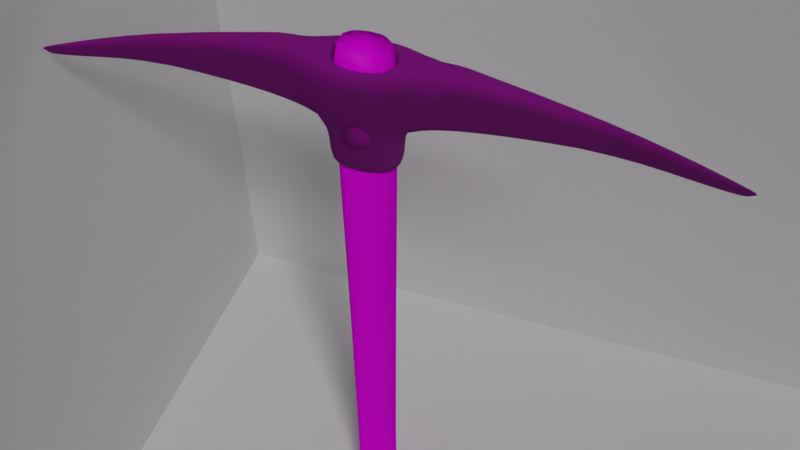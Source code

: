 # Source: pickaxe.blend  (saved by Blender 2.79.0; exported with 4.5.12 LTS)
import bpy
from mathutils import Matrix  # noqa: F401  (used for matrix-valued properties, if any)

bpy.ops.wm.read_factory_settings(use_empty=True)
scene = bpy.context.scene
scene.name = 'Scene'

# ---- collections
col_collection_1 = bpy.data.collections.new('Collection 1'); scene.collection.children.link(col_collection_1)

# ---- images (referenced by path relative to the original .blend; pixels are not part of the script)
import os
ASSET_DIR = os.environ.get("B2B_ASSET_DIR", "")  # directory of the original .blend (textures are referenced by path, not embedded)
HERE = os.path.dirname(os.path.abspath(__file__))  # packed textures are extracted next to this script under _unpacked/

def load_image(name, relpath, width, height, colorspace="sRGB"):
    """Load a texture the original file referenced (path relative to the .blend, or extracted next to this script)."""
    p = next((c for c in (os.path.join(HERE, relpath), os.path.join(ASSET_DIR, relpath)) if relpath and os.path.exists(c)), "")
    if p:
        img = bpy.data.images.load(p, check_existing=True)
        img.name = name
    else:  # same state as the original file: an image datablock whose file is absent (Cycles renders it pink)
        img = bpy.data.images.new(name, width, height)
        img.source = "FILE"
        img.filepath = "//" + (relpath or name)
    img.colorspace_settings.name = colorspace
    return img
img_pickaxe_irontexture_jpg = load_image('pickaxe_ironTexture.jpg', 'pickaxe_ironTexture.jpg', 1024, 1024, 'sRGB')
img_pickaxe_ironnormalmap_jpg = load_image('pickaxe_ironNormalMap.jpg', 'pickaxe_ironNormalMap.jpg', 1024, 1024, 'sRGB')
img_pickaxe_rustnormalmap_jpg = load_image('pickaxe_rustNormalMap.jpg', 'pickaxe_rustNormalMap.jpg', 1024, 1024, 'sRGB')
img_pickaxe_ironspecularmap_jpg = load_image('pickaxe_ironSpecularMap.jpg', 'pickaxe_ironSpecularMap.jpg', 1024, 1024, 'Non-Color')
img_pickaxe_rusttexture_jpg = load_image('pickaxe_rustTexture.jpg', 'pickaxe_rustTexture.jpg', 1024, 1024, 'sRGB')
img_pickaxe_woodtexture_jpg = load_image('pickaxe_woodTexture.jpg', 'pickaxe_woodTexture.jpg', 1024, 1024, 'sRGB')
img_pickaxe_woodspecularmap_jpg = load_image('pickaxe_woodSpecularMap.jpg', 'pickaxe_woodSpecularMap.jpg', 1024, 1024, 'Non-Color')
img_pickaxe_woodnormalmap_jpg = load_image('pickaxe_woodNormalMap.jpg', 'pickaxe_woodNormalMap.jpg', 1024, 1024, 'sRGB')

# ---- materials (node trees are filled in below, after node groups)
mat_material = bpy.data.materials.new('Material')
mat_material.alpha_threshold = 0.0
mat_material.roughness = 0.5
mat_material.line_color = (0.0, 0.0, 0.0, 1.0)
mat_iron = bpy.data.materials.new('Iron')
mat_iron.alpha_threshold = 0.0
mat_iron.roughness = 0.5
mat_wood = bpy.data.materials.new('Wood')
mat_wood.alpha_threshold = 0.0
mat_wood.diffuse_color = (0.08689, 0.02152, 0.0, 1.0)
mat_wood.roughness = 0.5
mat_wood.specular_intensity = 0.09387

# ---- material node trees
mat_iron.use_nodes = True; mat_iron.node_tree.nodes.clear()
_N = mat_iron.node_tree.nodes; _L = mat_iron.node_tree.links
n0 = _N.new('ShaderNodeTexImage'); n0.name = 'Image Texture.002'; n0.location = (-549, -505)
n0.width = 140
n0.image = img_pickaxe_irontexture_jpg
n1 = _N.new('ShaderNodeMix'); n1.name = 'Mix.001'; n1.location = (-171, -408)
n1.data_type = 'RGBA'
n1.inputs[0].default_value = 0.6
n1.inputs[7].default_value = (0.0, 0.0, 0.0, 1.0)
n2 = _N.new('ShaderNodeBsdfDiffuse'); n2.name = 'Diffuse BSDF.001'; n2.location = (165, -352)
n2.inputs[1].default_value = 0.1
n3 = _N.new('ShaderNodeNormalMap'); n3.name = 'Normal Map.001'; n3.location = (-154, -690)
n4 = _N.new('ShaderNodeTexImage'); n4.name = 'Image Texture.003'; n4.location = (-550, -785)
n4.width = 140
n4.image = img_pickaxe_ironnormalmap_jpg
n5 = _N.new('ShaderNodeBsdfAnisotropic'); n5.name = 'Glossy BSDF'; n5.location = (251, -750)
n5.distribution = 'GGX'
n5.inputs[0].default_value = (0.7682, 0.7307, 0.692, 1.0)
n5.inputs[1].default_value = 0.8944
n6 = _N.new('ShaderNodeTexImage'); n6.name = 'Image Texture.001'; n6.location = (-547, 12)
n6.width = 140
n6.image = img_pickaxe_rustnormalmap_jpg
n7 = _N.new('ShaderNodeMixShader'); n7.name = 'Mix Shader.001'; n7.location = (657, -662)
n8 = _N.new('ShaderNodeValToRGB'); n8.name = 'ColorRamp'; n8.location = (220, -1134)
while len(n8.color_ramp.elements) > 1: n8.color_ramp.elements.remove(n8.color_ramp.elements[-1])
n8.color_ramp.elements[0].position = 0.0; n8.color_ramp.elements[0].color = (0.0, 0.0, 0.0, 1.0)
_e = n8.color_ramp.elements.new(1.0); _e.color = (0.12, 0.12, 0.12, 1.0)
n9 = _N.new('ShaderNodeTexImage'); n9.name = 'Image Texture.004'; n9.location = (-554, -1291)
n9.width = 140
n9.image = img_pickaxe_ironspecularmap_jpg
n10 = _N.new('ShaderNodeMixShader'); n10.name = 'Mix Shader'; n10.location = (409, -67)
n10.inputs[0].default_value = 0.6
n11 = _N.new('ShaderNodeOutputMaterial'); n11.name = 'Material Output'; n11.location = (951, -879)
n12 = _N.new('ShaderNodeMix'); n12.name = 'Mix'; n12.location = (-195, 339)
n12.data_type = 'RGBA'
n12.inputs[0].default_value = 0.8
n12.inputs[7].default_value = (0.007981, 0.007981, 0.007981, 1.0)
n13 = _N.new('ShaderNodeBsdfDiffuse'); n13.name = 'Diffuse BSDF'; n13.location = (95, 205)
n13.inputs[1].default_value = 0.5
n14 = _N.new('ShaderNodeNormalMap'); n14.name = 'Normal Map'; n14.location = (-222, -58)
n14.inputs[0].default_value = 0.1
n15 = _N.new('ShaderNodeTexImage'); n15.name = 'Image Texture'; n15.location = (-522, 400)
n15.width = 140
n15.image = img_pickaxe_rusttexture_jpg
_L.new(n15.outputs[0], n12.inputs[6])
_L.new(n6.outputs[0], n14.inputs[1])
_L.new(n12.outputs[2], n13.inputs[0])
_L.new(n13.outputs[0], n10.inputs[1])
_L.new(n2.outputs[0], n10.inputs[2])
_L.new(n10.outputs[0], n7.inputs[1])
_L.new(n0.outputs[0], n1.inputs[6])
_L.new(n3.outputs[0], n2.inputs[2])
_L.new(n4.outputs[0], n3.inputs[1])
_L.new(n1.outputs[2], n2.inputs[0])
_L.new(n7.outputs[0], n11.inputs[0])
_L.new(n5.outputs[0], n7.inputs[2])
_L.new(n3.outputs[0], n5.inputs[4])
_L.new(n8.outputs[0], n7.inputs[0])
_L.new(n9.outputs[0], n8.inputs[0])
_L.new(n14.outputs[0], n13.inputs[2])
n11.is_active_output = True
mat_wood.use_nodes = True; mat_wood.node_tree.nodes.clear()
_N = mat_wood.node_tree.nodes; _L = mat_wood.node_tree.links
n0 = _N.new('ShaderNodeMixShader'); n0.name = 'Mix Shader'; n0.location = (510, 48)
n0.width = 148
n1 = _N.new('ShaderNodeNormalMap'); n1.name = 'Normal Map'; n1.location = (-89, 41)
n1.inputs[0].default_value = 0.3
n2 = _N.new('ShaderNodeTexImage'); n2.name = 'Image Texture'; n2.location = (-324, 333)
n2.width = 140
n2.image = img_pickaxe_woodtexture_jpg
n3 = _N.new('ShaderNodeValToRGB'); n3.name = 'ColorRamp'; n3.location = (-3, -468)
while len(n3.color_ramp.elements) > 1: n3.color_ramp.elements.remove(n3.color_ramp.elements[-1])
n3.color_ramp.elements[0].position = 0.0; n3.color_ramp.elements[0].color = (0.0, 0.0, 0.0, 1.0)
_e = n3.color_ramp.elements.new(1.0); _e.color = (0.1706, 0.1706, 0.1706, 1.0)
n4 = _N.new('ShaderNodeTexImage'); n4.name = 'Image Texture.002'; n4.location = (-325, -460)
n4.width = 140
n4.image = img_pickaxe_woodspecularmap_jpg
n5 = _N.new('ShaderNodeTexImage'); n5.name = 'Image Texture.001'; n5.location = (-325, 14)
n5.width = 140
n5.image = img_pickaxe_woodnormalmap_jpg
n6 = _N.new('ShaderNodeBsdfDiffuse'); n6.name = 'Diffuse BSDF'; n6.location = (217, 196)
n6.inputs[1].default_value = 0.1
n7 = _N.new('ShaderNodeBsdfAnisotropic'); n7.name = 'Glossy BSDF'; n7.location = (148, -142)
n7.distribution = 'GGX'
n7.inputs[0].default_value = (0.2611, 0.07238, 0.01349, 1.0)
n7.inputs[1].default_value = 0.4472
n8 = _N.new('ShaderNodeOutputMaterial'); n8.name = 'Material Output'; n8.location = (747, -211)
n8.width = 120
_L.new(n6.outputs[0], n0.inputs[1])
_L.new(n0.outputs[0], n8.inputs[0])
_L.new(n1.outputs[0], n6.inputs[2])
_L.new(n3.outputs[0], n0.inputs[0])
_L.new(n4.outputs[0], n3.inputs[0])
_L.new(n1.outputs[0], n7.inputs[4])
_L.new(n5.outputs[0], n1.inputs[1])
_L.new(n2.outputs[0], n6.inputs[0])
_L.new(n7.outputs[0], n0.inputs[2])
n8.is_active_output = True

# ---- world
world_world = bpy.data.worlds.new('World'); scene.world = world_world
world_world.color = (0.05088, 0.05088, 0.05088)
world_world.use_sun_shadow = False
world_world.sun_shadow_jitter_overblur = 0.0
world_world.cycles.sampling_method = 'MANUAL'

# ---- cameras
cam_camera = bpy.data.cameras.new('Camera')
cam_camera.clip_end = 100.0
cam_camera.lens = 35.0
cam_camera.sensor_width = 32.0
cam_camera.sensor_height = 18.0
cam_camera.ortho_scale = 7.314
cam_camera.dof.focus_distance = 0.0

# ---- lights
light_lamp_003 = bpy.data.lights.new('Lamp.003', 'SPOT')
light_lamp_003.transmission_factor = 0.0
light_lamp_003.cutoff_distance = 30.0
light_lamp_003.energy = 100.0
light_lamp_003.shadow_buffer_clip_start = 1.001
light_lamp_003.shadow_soft_size = 0.2
light_lamp_003.shadow_maximum_resolution = 0.006
light_lamp_003.use_absolute_resolution = True
light_lamp_003.spot_blend = 0.2
light_lamp_003.spot_size = 1.309
light_lamp_003.cycles.max_bounces = 512
light_lamp_002 = bpy.data.lights.new('Lamp.002', 'SUN')
light_lamp_002.transmission_factor = 0.0
light_lamp_002.cutoff_distance = 30.0
light_lamp_002.angle = 0.1993
light_lamp_002.energy = 1.0
light_lamp_002.shadow_buffer_clip_start = 1.001
light_lamp_002.shadow_soft_size = 0.1
light_lamp_002.shadow_cascade_max_distance = 1000.0
light_lamp_002.cycles.max_bounces = 512

# ---- meshes
me_plane = bpy.data.meshes.new('Plane')
me_plane.from_pydata([(-1.0, -1.0, 0.0), (1.0, -1.0, 0.0), (-1.0, 1.0, 0.0), (1.0, 1.0, 0.0), (0.4507, -1.0, 1.257), (0.4507, -1.0, -0.7432), (0.4507, 1.0, 1.257), (0.4507, 1.0, -0.7432), (-1.0, -0.2564, 1.256), (0.9996, -0.257, 1.257), (-0.9998, -0.2564, -0.7436), (1.0, -0.257, -0.743)], [], [(0, 1, 3, 2), (4, 5, 7, 6), (8, 9, 11, 10)])
me_plane.materials.append(mat_material)
me_plane.use_remesh_preserve_volume = False
me_plane.use_remesh_preserve_attributes = False
me_plane.use_mirror_vertex_groups = False
me_plane.update()
me_head = bpy.data.meshes.new('Head')
me_head.from_pydata([(0.3037, 0.4847, 0.2077), (0.6589, 0.2901, 0.2077), (0.6612, -0.2849, 0.2077), (0.3092, -0.482, 0.2077), (0.2463, -0.4127, -0.1119), (0.6011, -0.2385, -0.1119), (0.5992, 0.2428, -0.1119), (0.2418, 0.4151, -0.1119), (0.3037, 0.4847, 0.8161), (0.6589, 0.2401, 0.8161), (0.6612, -0.2349, 0.8161), (0.3092, -0.482, 0.8161), (0.5777, 0.6977, 1.97), (1.173, 0.4024, 2.02), (1.177, -0.3943, 2.02), (0.5864, -0.694, 1.97), (6.355, 0.007623, 0.8133), (6.122, 0.001646, 0.7356), (1.06, 0.3637, 1.516), (0.9458, 0.3028, 1.061), (1.063, -0.3563, 1.516), (0.9487, -0.2964, 1.061), (6.277, 0.005665, 0.7874), (6.199, 0.003673, 0.7615), (1.429, 0.189, 1.016), (3.734, 0.07984, 1.151), (1.772, 0.2702, 1.973), (4.038, 0.121, 1.583), (3.734, -0.08807, 1.151), (1.431, -0.1887, 1.016), (1.775, -0.2609, 1.973), (4.039, -0.1152, 1.583), (1.66, -0.2369, 1.654), (3.937, -0.1061, 1.439), (1.545, -0.2128, 1.335), (3.836, -0.0971, 1.295), (1.773, 0.004623, 1.973), (1.544, 0.2161, 1.335), (3.835, 0.09355, 1.295), (1.658, 0.2431, 1.654), (3.936, 0.1073, 1.439), (1.43, 0.0001647, 1.016), (5.962, -0.01093, 0.9439), (5.716, -0.01183, 0.806), (5.88, -0.0112, 0.898), (5.798, -0.01151, 0.852), (0.3092, -0.482, 0.4074), (-0.00443, -0.4829, 0.2077), (-0.00998, 0.4838, 0.2077), (0.3037, 0.4847, 0.4074), (0.515, -0.5648, 1.289), (-0.00998, 0.4838, 0.8161), (-0.00443, -0.4829, 0.8161), (0.5076, 0.5681, 1.289), (-0.5777, 0.6977, 1.97), (-0.2463, -0.4127, -0.1119), (-0.004296, -0.5659, 1.289), (-0.01172, 0.567, 1.289), (-0.00443, -0.4829, 0.4074), (-0.00998, 0.4838, 0.4074), (-0.5864, -0.694, 1.97), (-0.3037, 0.4847, 0.2077), (-0.6589, 0.2901, 0.2077), (-0.6612, -0.2849, 0.2077), (-0.3092, -0.482, 0.2077), (-0.6011, -0.2385, -0.1119), (-0.5992, 0.2428, -0.1119), (-0.2418, 0.4151, -0.1119), (-0.3037, 0.4847, 0.8161), (-0.6589, 0.2401, 0.8161), (-0.6612, -0.2349, 0.8161), (-0.3092, -0.482, 0.8161), (-1.173, 0.4024, 2.02), (-1.177, -0.3943, 2.02), (-6.355, 0.007623, 0.8133), (-6.122, 0.001646, 0.7356), (-1.06, 0.3388, 1.516), (-0.9458, 0.3028, 1.061), (-1.063, -0.3319, 1.516), (-0.9487, -0.2964, 1.061), (-6.277, 0.005665, 0.7874), (-6.199, 0.003673, 0.7615), (-1.429, 0.189, 1.016), (-3.734, 0.07984, 1.151), (-1.772, 0.2702, 1.973), (-4.038, 0.121, 1.583), (-3.734, -0.08807, 1.151), (-1.431, -0.1887, 1.016), (-1.775, -0.2609, 1.973), (-4.039, -0.1152, 1.583), (-1.66, -0.2369, 1.654), (-3.937, -0.1061, 1.439), (-1.545, -0.2128, 1.335), (-3.836, -0.0971, 1.295), (-1.773, 0.004623, 1.973), (-1.544, 0.2161, 1.335), (-3.835, 0.09355, 1.295), (-1.658, 0.2431, 1.654), (-3.936, 0.1073, 1.439), (-1.43, 0.0001647, 1.016), (-5.962, -0.01093, 0.9439), (-5.716, -0.01183, 0.806), (-5.88, -0.0112, 0.898), (-5.798, -0.01151, 0.852), (-0.3092, -0.482, 0.4074), (-0.3037, 0.4847, 0.4074), (-0.515, -0.5648, 1.289), (-0.5076, 0.5681, 1.289), (-5.405, 0.05021, 0.8601), (-5.66, 0.08325, 1.044), (-5.122, -0.06941, 0.9094), (-5.49, 0.06127, 0.9214), (-5.575, 0.07229, 0.9828), (-5.385, -0.0844, 1.136), (-5.297, -0.07936, 1.06), (-5.209, -0.07437, 0.9848), (5.405, 0.05021, 0.8601), (5.66, 0.08325, 1.044), (5.122, -0.06941, 0.9094), (5.49, 0.06127, 0.9214), (5.575, 0.07229, 0.9828), (5.385, -0.0844, 1.136), (5.297, -0.07936, 1.06), (5.209, -0.07437, 0.9848), (0.2189, -0.3724, 0.1555), (0.5342, -0.1675, 0.1555), (0.5326, 0.1714, 0.1555), (0.2149, 0.3745, 0.1555), (-0.2189, -0.3724, 0.1555), (-0.5342, -0.1675, 0.1555), (-0.5326, 0.1714, 0.1555), (-0.2149, 0.3745, 0.1555), (0.254, 0.3709, 1.979), (0.5318, 0.2139, 2.028), (0.5337, -0.2096, 2.028), (0.2586, -0.3689, 1.979), (-0.254, 0.3709, 1.979), (-0.2586, -0.3689, 1.979), (-0.5318, 0.2139, 2.028), (-0.5337, -0.2096, 2.028), (0.258, 0.3768, 1.671), (0.5325, 0.2173, 1.72), (0.5344, -0.2129, 1.72), (0.2627, -0.3748, 1.671), (-0.258, 0.3768, 1.671), (-0.2627, -0.3748, 1.671), (-0.5325, 0.2173, 1.72), (-0.5344, -0.2129, 1.72), (-0.6202, 0.2399, 2.027), (-0.2848, 0.416, 1.978), (0.6202, 0.2399, 2.027), (0.6224, -0.2351, 2.027), (0.2848, 0.416, 1.978), (0.29, -0.4137, 1.978), (-0.29, -0.4137, 1.978), (-0.6224, -0.2351, 2.027)], [], [(57, 54, 12), (59, 51, 8, 49), (2, 10, 11, 46, 3), (1, 9, 10, 2), (0, 49, 8, 9, 1), (10, 21, 20, 14, 15, 50, 11), (8, 53, 12, 13, 18, 19, 9), (120, 117, 16, 22), (45, 43, 17, 23), (42, 44, 22, 16), (44, 45, 23, 22), (14, 20, 32, 30), (30, 32, 33, 31), (20, 21, 34, 32), (32, 34, 35, 33), (21, 10, 29, 34), (34, 29, 28, 35), (117, 121, 42, 16), (26, 36, 27), (27, 36, 31), (36, 30, 31), (26, 13, 36), (13, 14, 36), (36, 14, 30), (116, 119, 23, 17), (119, 120, 22, 23), (9, 19, 37, 24), (24, 37, 38, 25), (19, 18, 39, 37), (37, 39, 40, 38), (18, 13, 26, 39), (39, 26, 27, 40), (118, 116, 17, 43), (29, 41, 28), (28, 41, 25), (41, 24, 25), (29, 10, 41), (10, 9, 41), (41, 9, 24), (2, 3, 4, 5), (0, 1, 6, 7), (1, 2, 5, 6), (53, 57, 12), (122, 123, 45, 44), (121, 122, 44, 42), (123, 118, 43, 45), (67, 61, 48, 0, 7), (11, 50, 56, 52), (50, 15, 56), (51, 57, 53, 8), (3, 46, 58, 47), (46, 11, 52, 58), (48, 59, 49, 0), (3, 47, 64, 55, 4), (56, 15, 60), (59, 105, 68, 51), (63, 64, 104, 71, 70), (62, 63, 70, 69), (61, 62, 69, 68, 105), (70, 71, 106, 60, 73, 78, 79), (68, 69, 77, 76, 72, 54, 107), (112, 80, 74, 109), (103, 81, 75, 101), (100, 74, 80, 102), (102, 80, 81, 103), (73, 88, 90, 78), (88, 89, 91, 90), (78, 90, 92, 79), (90, 91, 93, 92), (79, 92, 87, 70), (92, 93, 86, 87), (109, 74, 100, 113), (84, 85, 94), (85, 89, 94), (94, 89, 88), (84, 94, 72), (72, 94, 73), (94, 88, 73), (108, 75, 81, 111), (111, 81, 80, 112), (69, 82, 95, 77), (82, 83, 96, 95), (77, 95, 97, 76), (95, 96, 98, 97), (76, 97, 84, 72), (97, 98, 85, 84), (110, 101, 75, 108), (87, 86, 99), (86, 83, 99), (99, 83, 82), (87, 99, 70), (70, 99, 69), (99, 82, 69), (63, 65, 55, 64), (61, 67, 66, 62), (62, 66, 65, 63), (107, 54, 57), (114, 102, 103, 115), (113, 100, 102, 114), (115, 103, 101, 110), (4, 55, 128, 124), (71, 52, 56, 106), (106, 56, 60), (51, 68, 107, 57), (64, 47, 58, 104), (104, 58, 52, 71), (48, 61, 105, 59), (93, 115, 110, 86), (89, 113, 114, 91), (91, 114, 115, 93), (86, 110, 108, 83), (96, 111, 112, 98), (83, 108, 111, 96), (85, 109, 113, 89), (98, 112, 109, 85), (35, 28, 118, 123), (31, 33, 122, 121), (33, 35, 123, 122), (28, 25, 116, 118), (38, 40, 120, 119), (25, 38, 119, 116), (27, 31, 121, 117), (40, 27, 117, 120), (127, 126, 125, 124, 128, 129, 130, 131), (5, 4, 124, 125), (67, 7, 127, 131), (65, 66, 130, 129), (6, 5, 125, 126), (66, 67, 131, 130), (55, 65, 129, 128), (7, 6, 126, 127), (149, 148, 138, 136), (151, 150, 133, 134), (150, 152, 132, 133), (154, 153, 135, 137), (148, 155, 139, 138), (152, 149, 136, 132), (155, 154, 137, 139), (153, 151, 134, 135), (139, 137, 145, 147), (137, 135, 143, 145), (134, 133, 141, 142), (135, 134, 142, 143), (138, 139, 147, 146), (136, 138, 146, 144), (132, 136, 144, 140), (133, 132, 140, 141), (143, 142, 141, 140, 144, 146, 147, 145), (15, 14, 151, 153), (73, 60, 154, 155), (12, 54, 149, 152), (72, 73, 155, 148), (60, 15, 153, 154), (13, 12, 152, 150), (14, 13, 150, 151), (54, 72, 148, 149)])
me_head.polygons.foreach_set('use_smooth', [True] * 156)
_uv = me_head.uv_layers.new(name='UVMap')
_uv.uv.foreach_set('vector', [0.5086, 0.1572, 0.3777, 0.01986, 0.6495, 0.02586, 0.5076, 0.2846, 0.5078, 0.2355, 0.5558, 0.2448, 0.5302, 0.2899, 0.5409, 0.3467, 0.6053, 0.3756, 0.5483, 0.4141, 0.5281, 0.3719, 0.5231, 0.3601, 0.5412, 0.3167, 0.6166, 0.2901, 0.6053, 0.3756, 0.5409, 0.3467, 0.5243, 0.3018, 0.5302, 0.2899, 0.5558, 0.2448, 0.6166, 0.2901, 0.5412, 0.3167, 0.6053, 0.3756, 0.6719, 0.419, 0.7019, 0.5114, 0.7181, 0.619, 0.5968, 0.5947, 0.5887, 0.4819, 0.5483, 0.4141, 0.5558, 0.2448, 0.6108, 0.1724, 0.6495, 0.02586, 0.8002, 0.06598, 0.7441, 0.1699, 0.6905, 0.2601, 0.6166, 0.2901, 1.732, 0.4426, 1.75, 0.4309, 1.887, 0.5061, 1.862, 0.5029, 1.768, 0.5042, 1.754, 0.4909, 1.813, 0.4971, 1.838, 0.5001, 1.797, 0.5284, 1.782, 0.5162, 1.862, 0.5029, 1.887, 0.5061, 1.782, 0.5162, 1.768, 0.5042, 1.838, 0.5001, 1.862, 0.5029, 0.7181, 0.619, 0.7019, 0.5114, 0.8356, 0.5414, 0.8568, 0.6169, 0.8568, 0.6169, 0.8356, 0.5414, 1.368, 0.524, 1.385, 0.5591, 0.7019, 0.5114, 0.6719, 0.419, 0.8112, 0.4663, 0.8356, 0.5414, 0.8356, 0.5414, 0.8112, 0.4663, 1.351, 0.4878, 1.368, 0.524, 0.6719, 0.419, 0.6053, 0.3756, 0.7819, 0.3929, 0.8112, 0.4663, 0.8112, 0.4663, 0.7819, 0.3929, 1.333, 0.4505, 1.351, 0.4878, 1.738, 0.5653, 1.673, 0.541, 1.797, 0.5284, 1.887, 0.5061, 0.8799, 0.7367, 0.8691, 0.6767, 1.392, 0.611, 1.392, 0.611, 0.8691, 0.6767, 1.385, 0.5591, 0.8691, 0.6767, 0.8568, 0.6169, 1.385, 0.5591, 0.8799, 0.7367, 0.7498, 0.7921, 0.8691, 0.6767, 0.7498, 0.7921, 0.7181, 0.619, 0.8691, 0.6767, 0.8691, 0.6767, 0.7181, 0.619, 0.8568, 0.6169, 1.694, 0.4678, 1.714, 0.4544, 1.838, 0.5001, 1.813, 0.4971, 1.714, 0.4544, 1.732, 0.4426, 1.862, 0.5029, 1.838, 0.5001, 0.6166, 0.2901, 0.6905, 0.2601, 0.8403, 0.2482, 0.7922, 0.3118, 0.7922, 0.3118, 0.8403, 0.2482, 1.365, 0.3802, 1.338, 0.4108, 0.6905, 0.2601, 0.7441, 0.1699, 0.886, 0.183, 0.8403, 0.2482, 0.8403, 0.2482, 0.886, 0.183, 1.392, 0.3502, 1.365, 0.3802, 0.7441, 0.1699, 0.8002, 0.06598, 0.9302, 0.1181, 0.886, 0.183, 0.886, 0.183, 0.9302, 0.1181, 1.418, 0.321, 1.392, 0.3502, 1.633, 0.4828, 1.694, 0.4678, 1.813, 0.4971, 1.754, 0.4909, 0.7819, 0.3929, 0.7884, 0.3525, 1.333, 0.4505, 1.333, 0.4505, 0.7884, 0.3525, 1.338, 0.4108, 0.7884, 0.3525, 0.7922, 0.3118, 1.338, 0.4108, 0.7819, 0.3929, 0.6053, 0.3756, 0.7884, 0.3525, 0.6053, 0.3756, 0.6166, 0.2901, 0.7884, 0.3525, 0.7884, 0.3525, 0.6166, 0.2901, 0.7922, 0.3118, 0.5409, 0.3467, 0.5231, 0.3601, 0.5158, 0.3475, 0.5268, 0.3396, 0.5243, 0.3018, 0.5412, 0.3167, 0.5276, 0.3238, 0.5162, 0.3146, 0.5412, 0.3167, 0.5409, 0.3467, 0.5268, 0.3396, 0.5276, 0.3238, 0.6108, 0.1724, 0.5086, 0.1572, 0.6495, 0.02586, 1.659, 0.5217, 1.646, 0.5022, 1.768, 0.5042, 1.782, 0.5162, 1.673, 0.541, 1.659, 0.5217, 1.782, 0.5162, 1.797, 0.5284, 1.646, 0.5022, 1.633, 0.4828, 1.754, 0.4909, 1.768, 0.5042, 0.4991, 0.3143, 0.4916, 0.3011, 0.5075, 0.2982, 0.5243, 0.3018, 0.5162, 0.3146, 0.5483, 0.4141, 0.5887, 0.4819, 0.5039, 0.4851, 0.5053, 0.4172, 0.5887, 0.4819, 0.5968, 0.5947, 0.5039, 0.4851, 0.5078, 0.2355, 0.5086, 0.1572, 0.6108, 0.1724, 0.5558, 0.2448, 0.5231, 0.3601, 0.5281, 0.3719, 0.5064, 0.3763, 0.5067, 0.3637, 0.5281, 0.3719, 0.5483, 0.4141, 0.5053, 0.4172, 0.5064, 0.3763, 0.5075, 0.2982, 0.5076, 0.2846, 0.5302, 0.2899, 0.5243, 0.3018, 0.5231, 0.3601, 0.5067, 0.3637, 0.4909, 0.3595, 0.4987, 0.3472, 0.5158, 0.3475, 0.5039, 0.4851, 0.5968, 0.5947, 0.4085, 0.5913, 0.5076, 0.2846, 0.4862, 0.2891, 0.4625, 0.2429, 0.5078, 0.2355, 0.4735, 0.3453, 0.4909, 0.3595, 0.4854, 0.3711, 0.4636, 0.4124, 0.4079, 0.3718, 0.4742, 0.3152, 0.4735, 0.3453, 0.4079, 0.3718, 0.3998, 0.2857, 0.4916, 0.3011, 0.4742, 0.3152, 0.3998, 0.2857, 0.4625, 0.2429, 0.4862, 0.2891, 0.4079, 0.3718, 0.4636, 0.4124, 0.4207, 0.4788, 0.4085, 0.5913, 0.286, 0.6113, 0.3045, 0.5032, 0.3394, 0.4128, 0.4625, 0.2429, 0.3998, 0.2857, 0.3269, 0.2527, 0.2755, 0.1618, 0.2252, 0.05432, 0.3777, 0.01986, 0.4104, 0.1682, -0.7254, 0.3945, -0.8588, 0.4499, -0.8841, 0.4521, -0.7436, 0.3821, -0.7641, 0.4549, -0.8345, 0.448, -0.8092, 0.446, -0.75, 0.4422, -0.7946, 0.478, -0.8841, 0.4521, -0.8588, 0.4499, -0.7787, 0.4665, -0.7787, 0.4665, -0.8588, 0.4499, -0.8345, 0.448, -0.7641, 0.4549, 0.286, 0.6113, 0.1464, 0.6043, 0.1706, 0.5292, 0.3045, 0.5032, 0.1464, 0.6043, -0.3821, 0.5254, -0.3638, 0.4907, 0.1706, 0.5292, 0.3045, 0.5032, 0.1706, 0.5292, 0.1979, 0.4547, 0.3394, 0.4128, 0.1706, 0.5292, -0.3638, 0.4907, -0.3449, 0.4551, 0.1979, 0.4547, 0.3394, 0.4128, 0.1979, 0.4547, 0.2301, 0.3824, 0.4079, 0.3718, 0.1979, 0.4547, -0.3449, 0.4551, -0.3249, 0.4184, 0.2301, 0.3824, -0.7368, 0.5174, -0.8841, 0.4521, -0.7946, 0.478, -0.6702, 0.4957, 0.1184, 0.7239, -0.391, 0.5772, 0.1317, 0.6639, -0.391, 0.5772, -0.3821, 0.5254, 0.1317, 0.6639, 0.1317, 0.6639, -0.3821, 0.5254, 0.1464, 0.6043, 0.1184, 0.7239, 0.1317, 0.6639, 0.2472, 0.7853, 0.2472, 0.7853, 0.1317, 0.6639, 0.286, 0.6113, 0.1317, 0.6639, 0.1464, 0.6043, 0.286, 0.6113, -0.6887, 0.4213, -0.8092, 0.446, -0.8345, 0.448, -0.7076, 0.4071, -0.7076, 0.4071, -0.8345, 0.448, -0.8588, 0.4499, -0.7254, 0.3945, 0.3998, 0.2857, 0.2229, 0.3006, 0.1773, 0.235, 0.3269, 0.2527, 0.2229, 0.3006, -0.3285, 0.3783, -0.355, 0.3465, 0.1773, 0.235, 0.3269, 0.2527, 0.1773, 0.235, 0.1341, 0.1678, 0.2755, 0.1618, 0.1773, 0.235, -0.355, 0.3465, -0.3805, 0.3153, 0.1341, 0.1678, 0.2755, 0.1618, 0.1341, 0.1678, 0.09254, 0.1009, 0.2252, 0.05432, 0.1341, 0.1678, -0.3805, 0.3153, -0.4052, 0.285, 0.09254, 0.1009, -0.6276, 0.4389, -0.75, 0.4422, -0.8092, 0.446, -0.6887, 0.4213, 0.2301, 0.3824, -0.3249, 0.4184, 0.2251, 0.3416, -0.3249, 0.4184, -0.3285, 0.3783, 0.2251, 0.3416, 0.2251, 0.3416, -0.3285, 0.3783, 0.2229, 0.3006, 0.2301, 0.3824, 0.2251, 0.3416, 0.4079, 0.3718, 0.4079, 0.3718, 0.2251, 0.3416, 0.3998, 0.2857, 0.2251, 0.3416, 0.2229, 0.3006, 0.3998, 0.2857, 0.4735, 0.3453, 0.4879, 0.3385, 0.4987, 0.3472, 0.4909, 0.3595, 0.4916, 0.3011, 0.4991, 0.3143, 0.4875, 0.3227, 0.4742, 0.3152, 0.4742, 0.3152, 0.4875, 0.3227, 0.4879, 0.3385, 0.4735, 0.3453, 0.4104, 0.1682, 0.3777, 0.01986, 0.5086, 0.1572, -0.6559, 0.4768, -0.7787, 0.4665, -0.7641, 0.4549, -0.6416, 0.4578, -0.6702, 0.4957, -0.7946, 0.478, -0.7787, 0.4665, -0.6559, 0.4768, -0.6416, 0.4578, -0.7641, 0.4549, -0.75, 0.4422, -0.6276, 0.4389, 0.5158, 0.3475, 0.4987, 0.3472, 0.5022, 0.3389, 0.5127, 0.3397, 0.4636, 0.4124, 0.5053, 0.4172, 0.5039, 0.4851, 0.4207, 0.4788, 0.4207, 0.4788, 0.5039, 0.4851, 0.4085, 0.5913, 0.5078, 0.2355, 0.4625, 0.2429, 0.4104, 0.1682, 0.5086, 0.1572, 0.4909, 0.3595, 0.5067, 0.3637, 0.5064, 0.3763, 0.4854, 0.3711, 0.4854, 0.3711, 0.5064, 0.3763, 0.5053, 0.4172, 0.4636, 0.4124, 0.5075, 0.2982, 0.4916, 0.3011, 0.4862, 0.2891, 0.5076, 0.2846, -0.3449, 0.4551, -0.6416, 0.4578, -0.6276, 0.4389, -0.3249, 0.4184, -0.3821, 0.5254, -0.6702, 0.4957, -0.6559, 0.4768, -0.3638, 0.4907, -0.3638, 0.4907, -0.6559, 0.4768, -0.6416, 0.4578, -0.3449, 0.4551, -0.3249, 0.4184, -0.6276, 0.4389, -0.6887, 0.4213, -0.3285, 0.3783, -0.355, 0.3465, -0.7076, 0.4071, -0.7254, 0.3945, -0.3805, 0.3153, -0.3285, 0.3783, -0.6887, 0.4213, -0.7076, 0.4071, -0.355, 0.3465, -0.391, 0.5772, -0.7368, 0.5174, -0.6702, 0.4957, -0.3821, 0.5254, -0.3805, 0.3153, -0.7254, 0.3945, -0.7436, 0.3821, -0.4052, 0.285, 1.351, 0.4878, 1.333, 0.4505, 1.633, 0.4828, 1.646, 0.5022, 1.385, 0.5591, 1.368, 0.524, 1.659, 0.5217, 1.673, 0.541, 1.368, 0.524, 1.351, 0.4878, 1.646, 0.5022, 1.659, 0.5217, 1.333, 0.4505, 1.338, 0.4108, 1.694, 0.4678, 1.633, 0.4828, 1.365, 0.3802, 1.392, 0.3502, 1.732, 0.4426, 1.714, 0.4544, 1.338, 0.4108, 1.365, 0.3802, 1.714, 0.4544, 1.694, 0.4678, 1.392, 0.611, 1.385, 0.5591, 1.673, 0.541, 1.738, 0.5653, 1.392, 0.3502, 1.418, 0.321, 1.75, 0.4309, 1.732, 0.4426, 0.5126, 0.323, 0.5198, 0.3277, 0.5201, 0.3352, 0.5127, 0.3397, 0.5022, 0.3389, 0.4948, 0.3342, 0.495, 0.3266, 0.5024, 0.3223, 0.5268, 0.3396, 0.5158, 0.3475, 0.5127, 0.3397, 0.5201, 0.3352, 0.4991, 0.3143, 0.5162, 0.3146, 0.5126, 0.323, 0.5024, 0.3223, 0.4879, 0.3385, 0.4875, 0.3227, 0.495, 0.3266, 0.4948, 0.3342, 0.5276, 0.3238, 0.5268, 0.3396, 0.5201, 0.3352, 0.5198, 0.3277, 0.4875, 0.3227, 0.4991, 0.3143, 0.5024, 0.3223, 0.495, 0.3266, 0.4987, 0.3472, 0.4879, 0.3385, 0.4948, 0.3342, 0.5022, 0.3389, 0.5162, 0.3146, 0.5276, 0.3238, 0.5198, 0.3277, 0.5126, 0.323, 0.4441, 0.8159, 0.3758, 0.7672, 0.394, 0.7636, 0.4506, 0.8079, 0.6139, 0.6761, 0.6238, 0.771, 0.606, 0.7669, 0.5967, 0.6816, 0.6238, 0.771, 0.5551, 0.8167, 0.5486, 0.808, 0.606, 0.7669, 0.4541, 0.6408, 0.5502, 0.6411, 0.545, 0.648, 0.4591, 0.6482, 0.3758, 0.7672, 0.3894, 0.6719, 0.4064, 0.6781, 0.394, 0.7636, 0.5551, 0.8167, 0.4441, 0.8159, 0.4506, 0.8079, 0.5486, 0.808, 0.3894, 0.6719, 0.4541, 0.6408, 0.4591, 0.6482, 0.4064, 0.6781, 0.5502, 0.6411, 0.6139, 0.6761, 0.5967, 0.6816, 0.545, 0.648, 0.4064, 0.6781, 0.4591, 0.6482, 0.4746, 0.6876, 0.4458, 0.7011, 0.4591, 0.6482, 0.545, 0.648, 0.5275, 0.6916, 0.4746, 0.6876, 0.5967, 0.6816, 0.606, 0.7669, 0.5559, 0.7469, 0.5568, 0.7046, 0.545, 0.648, 0.5967, 0.6816, 0.5568, 0.7046, 0.5275, 0.6916, 0.394, 0.7636, 0.4064, 0.6781, 0.4458, 0.7011, 0.445, 0.7436, 0.4506, 0.8079, 0.394, 0.7636, 0.445, 0.7436, 0.474, 0.7585, 0.5486, 0.808, 0.4506, 0.8079, 0.474, 0.7585, 0.5276, 0.7629, 0.606, 0.7669, 0.5486, 0.808, 0.5276, 0.7629, 0.5559, 0.7469, 0.5275, 0.6916, 0.5568, 0.7046, 0.5559, 0.7469, 0.5276, 0.7629, 0.474, 0.7585, 0.445, 0.7436, 0.4458, 0.7011, 0.4746, 0.6876, 0.5968, 0.5947, 0.7181, 0.619, 0.6139, 0.6761, 0.5502, 0.6411, 0.286, 0.6113, 0.4085, 0.5913, 0.4541, 0.6408, 0.3894, 0.6719, 0.6223, 0.8746, 0.3767, 0.8746, 0.4441, 0.8159, 0.5551, 0.8167, 0.2472, 0.7853, 0.286, 0.6113, 0.3894, 0.6719, 0.3758, 0.7672, 0.4085, 0.5913, 0.5968, 0.5947, 0.5502, 0.6411, 0.4541, 0.6408, 0.7498, 0.7921, 0.6223, 0.8746, 0.5551, 0.8167, 0.6238, 0.771, 0.7181, 0.619, 0.7498, 0.7921, 0.6238, 0.771, 0.6139, 0.6761, 0.3767, 0.8746, 0.2472, 0.7853, 0.3758, 0.7672, 0.4441, 0.8159])
me_head.materials.append(mat_iron)
me_head.use_remesh_preserve_volume = False
me_head.use_remesh_preserve_attributes = False
me_head.use_mirror_vertex_groups = False
me_head.update()
me_cylinder_001 = bpy.data.meshes.new('Cylinder.001')
me_cylinder_001.from_pydata([(-0.1261, 0.4477, -10.39), (-0.1261, 0.4477, 1.0), (0.4058, 0.2275, -10.39), (0.4058, 0.2275, 1.0), (0.5446, -0.01846, -10.39), (0.5446, -0.01846, 1.0), (0.3981, -0.372, -10.39), (0.3981, -0.372, 1.0), (0.1261, -0.4477, -10.39), (0.1261, -0.4477, 1.0), (-0.4058, -0.2275, -10.39), (-0.4058, -0.2275, 1.0), (-0.5446, 0.01846, -10.39), (-0.5446, 0.01846, 1.0), (-0.3981, 0.372, -10.39), (-0.3981, 0.372, 1.0), (-0.1261, 0.4477, 0.6157), (0.4058, 0.2275, 0.6157), (0.5446, -0.01846, 0.6157), (0.3981, -0.372, 0.6157), (0.1261, -0.4477, 0.6157), (-0.4058, -0.2275, 0.6157), (-0.5446, 0.01846, 0.6157), (-0.3981, 0.372, 0.6157), (0.4058, 0.2275, -10.02), (0.5446, -0.01846, -10.02), (0.3981, -0.372, -10.02), (0.1261, -0.4477, -10.02), (-0.4058, -0.2275, -10.02), (-0.5446, 0.01846, -10.02), (-0.3981, 0.372, -10.02), (-0.1261, 0.4477, -10.02), (-0.1009, 0.3582, -7.96), (0.3247, 0.182, -7.96), (0.4357, -0.01477, -7.96), (0.3185, -0.2976, -7.956), (0.1009, -0.3582, -7.956), (-0.3247, -0.182, -7.956), (-0.4357, 0.01477, -7.956), (-0.3185, 0.2976, -7.956)], [], [(16, 1, 3, 17), (17, 3, 5, 18), (18, 5, 7, 19), (19, 7, 9, 20), (20, 9, 11, 21), (21, 11, 13, 22), (3, 1, 15, 13, 11, 9, 7, 5), (22, 13, 15, 23), (23, 15, 1, 16), (0, 2, 4, 6, 8, 10, 12, 14), (39, 23, 16, 32), (38, 22, 23, 39), (37, 21, 22, 38), (36, 20, 21, 37), (35, 19, 20, 36), (34, 18, 19, 35), (33, 17, 18, 34), (32, 16, 17, 33), (0, 31, 24, 2), (2, 24, 25, 4), (4, 25, 26, 6), (6, 26, 27, 8), (8, 27, 28, 10), (10, 28, 29, 12), (12, 29, 30, 14), (14, 30, 31, 0), (31, 32, 33, 24), (24, 33, 34, 25), (25, 34, 35, 26), (26, 35, 36, 27), (27, 36, 37, 28), (28, 37, 38, 29), (29, 38, 39, 30), (30, 39, 32, 31)])
me_cylinder_001.polygons.foreach_set('use_smooth', [True] * 34)
_uv = me_cylinder_001.uv_layers.new(name='UVMap')
_uv.uv.foreach_set('vector', [1.747, 0.3116, 1.831, 0.3116, 1.831, 0.5003, 1.747, 0.5003, 1.747, 0.5003, 1.831, 0.5003, 1.831, 0.5928, 1.747, 0.5928, 1.747, 0.5928, 1.831, 0.5928, 1.831, 0.7183, 1.747, 0.7183, 1.747, 0.7183, 1.831, 0.7183, 1.831, 0.8108, 1.747, 0.8108, 1.747, 0.8108, 1.831, 0.8108, 1.831, 0.9995, 1.747, 0.9995, 1.747, 0.0009843, 1.831, 0.000984, 1.831, 0.09354, 1.747, 0.09354, -0.4998, -0.2612, -0.4998, -0.07252, -0.5379, 0.0003727, -0.6216, 0.0003727, -0.6596, -0.0725, -0.6596, -0.2612, -0.6216, -0.3341, -0.5379, -0.3341, 1.747, 0.09354, 1.831, 0.09354, 1.831, 0.219, 1.747, 0.219, 1.747, 0.219, 1.831, 0.219, 1.831, 0.3116, 1.747, 0.3116, -0.4995, -0.07252, -0.4995, -0.2612, -0.4615, -0.3341, -0.3778, -0.3341, -0.3398, -0.2612, -0.3397, -0.0725, -0.3778, 0.0003725, -0.4615, 0.0003725, 0.5851, 0.219, 1.747, 0.219, 1.747, 0.3116, 0.5846, 0.3116, 0.5851, 0.09355, 1.747, 0.09354, 1.747, 0.219, 0.5851, 0.219, 0.5851, 0.0009884, 1.747, 0.0009843, 1.747, 0.09354, 0.5851, 0.09355, 0.5851, 0.8108, 1.747, 0.8108, 1.747, 0.9995, 0.5851, 0.9995, 0.5851, 0.7183, 1.747, 0.7183, 1.747, 0.8108, 0.5851, 0.8108, 0.5846, 0.5928, 1.747, 0.5928, 1.747, 0.7183, 0.5851, 0.7183, 0.5846, 0.5003, 1.747, 0.5003, 1.747, 0.5928, 0.5846, 0.5928, 0.5846, 0.3116, 1.747, 0.3116, 1.747, 0.5003, 0.5846, 0.5003, -0.6596, 0.3116, -0.5783, 0.3116, -0.5783, 0.5003, -0.6596, 0.5003, -0.6596, 0.5003, -0.5783, 0.5003, -0.5783, 0.5928, -0.6596, 0.5928, -0.6596, 0.5928, -0.5783, 0.5928, -0.5772, 0.7183, -0.6596, 0.7183, -0.6596, 0.7183, -0.5772, 0.7183, -0.5772, 0.8108, -0.6596, 0.8108, -0.6596, 0.8108, -0.5772, 0.8108, -0.5772, 0.9995, -0.6596, 0.9995, -0.6596, 0.0009925, -0.5772, 0.0009925, -0.5772, 0.09355, -0.6596, 0.09355, -0.6596, 0.09355, -0.5772, 0.09355, -0.5772, 0.219, -0.6596, 0.219, -0.6596, 0.219, -0.5772, 0.219, -0.5783, 0.3116, -0.6596, 0.3116, -0.5783, 0.3116, 0.5846, 0.3116, 0.5846, 0.5003, -0.5783, 0.5003, -0.5783, 0.5003, 0.5846, 0.5003, 0.5846, 0.5928, -0.5783, 0.5928, -0.5783, 0.5928, 0.5846, 0.5928, 0.5851, 0.7183, -0.5772, 0.7183, -0.5772, 0.7183, 0.5851, 0.7183, 0.5851, 0.8108, -0.5772, 0.8108, -0.5772, 0.8108, 0.5851, 0.8108, 0.5851, 0.9995, -0.5772, 0.9995, -0.5772, 0.0009925, 0.5851, 0.0009884, 0.5851, 0.09355, -0.5772, 0.09355, -0.5772, 0.09355, 0.5851, 0.09355, 0.5851, 0.219, -0.5772, 0.219, -0.5772, 0.219, 0.5851, 0.219, 0.5846, 0.3116, -0.5783, 0.3116])
me_cylinder_001.materials.append(mat_wood)
me_cylinder_001.use_remesh_preserve_volume = False
me_cylinder_001.use_remesh_preserve_attributes = False
me_cylinder_001.use_mirror_vertex_groups = False
me_cylinder_001.update()
me_sphere = bpy.data.meshes.new('Sphere')
me_sphere.from_pydata([(0.0, 0.7071, 0.7071), (0.0, 0.9239, 0.3827), (0.0, 0.9239, -0.3827), (0.0, 0.3827, -0.9239), (0.1464, 0.3536, 0.9239), (0.2706, 0.6533, 0.7071), (0.3536, 0.8536, 0.3827), (0.3827, 0.9239, -4.371e-08), (0.3536, 0.8536, -0.3827), (0.2706, 0.6533, -0.7071), (0.1464, 0.3536, -0.9239), (0.2706, 0.2706, 0.9239), (0.5, 0.5, 0.7071), (0.6533, 0.6533, 0.3827), (0.7071, 0.7071, -4.371e-08), (0.6533, 0.6533, -0.3827), (0.5, 0.5, -0.7071), (0.2706, 0.2706, -0.9239), (0.3536, 0.1464, 0.9239), (0.6533, 0.2706, 0.7071), (0.8536, 0.3536, 0.3827), (0.9239, 0.3827, -4.371e-08), (0.8536, 0.3536, -0.3827), (0.6533, 0.2706, -0.7071), (0.3536, 0.1464, -0.9239), (0.3827, 1.307e-07, 0.9239), (0.7071, 7.11e-08, 0.7071), (0.9239, 1.149e-08, 0.3827), (1.0, 1.149e-08, -4.371e-08), (0.9239, 1.149e-08, -0.3827), (0.7071, 7.11e-08, -0.7071), (0.3827, 5.62e-08, -0.9239), (-0.3827, 2.499e-07, 0.9239), (-0.7071, 4.883e-07, 0.7071), (-0.9239, 5.181e-07, 0.3827), (-1.0, 6.075e-07, -4.371e-08), (-0.9239, 5.181e-07, -0.3827), (-0.7071, 4.883e-07, -0.7071), (-0.3827, 3.393e-07, -0.9239), (-0.3536, 0.1464, 0.9239), (-0.6533, 0.2706, 0.7071), (-0.8536, 0.3536, 0.3827), (-0.9239, 0.3827, -4.371e-08), (-0.8536, 0.3536, -0.3827), (-0.6533, 0.2706, -0.7071), (-0.3536, 0.1464, -0.9239), (-0.2706, 0.2706, 0.9239), (-0.5, 0.5, 0.7071), (-0.6533, 0.6533, 0.3827), (-0.7071, 0.7071, -4.371e-08), (-0.6533, 0.6533, -0.3827), (-0.5, 0.5, -0.7071), (-0.2706, 0.2706, -0.9239), (-0.1464, 0.3536, 0.9239), (-0.2706, 0.6533, 0.7071), (-0.3536, 0.8536, 0.3827), (-0.3827, 0.9239, -4.371e-08), (-0.3536, 0.8536, -0.3827), (-0.2706, 0.6533, -0.7071), (-0.1464, 0.3536, -0.9239), (-6.75e-14, 5.063e-14, 1.0), (1.061e-07, 0.3827, 0.9239), (6.575e-07, 1.0, -4.371e-08), (4.34e-07, 0.7071, -0.7071), (0.0, 1.51e-07, -1.0)], [], [(63, 2, 8, 9), (62, 1, 6, 7), (0, 61, 4, 5), (3, 63, 9, 10), (2, 62, 7, 8), (1, 0, 5, 6), (61, 60, 4), (64, 3, 10), (10, 9, 16, 17), (8, 7, 14, 15), (6, 5, 12, 13), (4, 60, 11), (64, 10, 17), (9, 8, 15, 16), (7, 6, 13, 14), (5, 4, 11, 12), (13, 12, 19, 20), (11, 60, 18), (64, 17, 24), (16, 15, 22, 23), (14, 13, 20, 21), (12, 11, 18, 19), (17, 16, 23, 24), (15, 14, 21, 22), (64, 24, 31), (23, 22, 29, 30), (21, 20, 27, 28), (19, 18, 25, 26), (24, 23, 30, 31), (22, 21, 28, 29), (20, 19, 26, 27), (18, 60, 25), (38, 37, 44, 45), (36, 35, 42, 43), (34, 33, 40, 41), (32, 60, 39), (64, 38, 45), (37, 36, 43, 44), (35, 34, 41, 42), (33, 32, 39, 40), (41, 40, 47, 48), (39, 60, 46), (64, 45, 52), (44, 43, 50, 51), (42, 41, 48, 49), (40, 39, 46, 47), (45, 44, 51, 52), (43, 42, 49, 50), (64, 52, 59), (51, 50, 57, 58), (49, 48, 55, 56), (47, 46, 53, 54), (52, 51, 58, 59), (50, 49, 56, 57), (48, 47, 54, 55), (46, 60, 53), (54, 53, 61, 0), (59, 58, 63, 3), (57, 56, 62, 2), (55, 54, 0, 1), (53, 60, 61), (64, 59, 3), (58, 57, 2, 63), (56, 55, 1, 62)])
me_sphere.polygons.foreach_set('use_smooth', [True] * 64)
_uv = me_sphere.uv_layers.new(name='UVMap')
_uv.uv.foreach_set('vector', [0.4905, 0.4242, 0.4955, 0.4556, 0.4673, 0.4592, 0.4662, 0.426, 0.5, 0.4847, 0.5045, 0.5138, 0.4769, 0.5197, 0.4708, 0.4898, 0.5095, 0.5452, 0.5153, 0.5823, 0.5003, 0.5864, 0.4862, 0.551, 0.4847, 0.3872, 0.4905, 0.4242, 0.4662, 0.426, 0.4691, 0.3872, 0.4955, 0.4556, 0.5, 0.4847, 0.4708, 0.4898, 0.4673, 0.4592, 0.5045, 0.5138, 0.5095, 0.5452, 0.4862, 0.551, 0.4769, 0.5197, 0.5153, 0.5823, 0.5214, 0.63, 0.5003, 0.5864, 0.4786, 0.3394, 0.4847, 0.3872, 0.4691, 0.3872, 0.4691, 0.3872, 0.4662, 0.426, 0.4401, 0.4233, 0.4531, 0.3827, 0.4673, 0.4592, 0.4708, 0.4898, 0.4391, 0.4954, 0.4363, 0.4607, 0.4769, 0.5197, 0.4862, 0.551, 0.4629, 0.5616, 0.4477, 0.5288, 0.5003, 0.5864, 0.5214, 0.63, 0.4865, 0.5948, 0.4786, 0.3394, 0.4691, 0.3872, 0.4531, 0.3827, 0.4662, 0.426, 0.4673, 0.4592, 0.4363, 0.4607, 0.4401, 0.4233, 0.4708, 0.4898, 0.4769, 0.5197, 0.4477, 0.5288, 0.4391, 0.4954, 0.4862, 0.551, 0.5003, 0.5864, 0.4865, 0.5948, 0.4629, 0.5616, 0.4477, 0.5288, 0.4629, 0.5616, 0.4392, 0.5787, 0.4146, 0.5431, 0.4865, 0.5948, 0.5214, 0.63, 0.4748, 0.6078, 0.4786, 0.3394, 0.4531, 0.3827, 0.4375, 0.3728, 0.4401, 0.4233, 0.4363, 0.4607, 0.3992, 0.4592, 0.4106, 0.4146, 0.4391, 0.4954, 0.4477, 0.5288, 0.4146, 0.5431, 0.4011, 0.5027, 0.4629, 0.5616, 0.4865, 0.5948, 0.4748, 0.6078, 0.4392, 0.5787, 0.4531, 0.3827, 0.4401, 0.4233, 0.4106, 0.4146, 0.4375, 0.3728, 0.4363, 0.4607, 0.4391, 0.4954, 0.4011, 0.5027, 0.3992, 0.4592, 0.4786, 0.3394, 0.4375, 0.3728, 0.4239, 0.3561, 0.4106, 0.4146, 0.3992, 0.4592, 0.3501, 0.452, 0.3764, 0.3954, 0.4011, 0.5027, 0.4146, 0.5431, 0.3741, 0.5672, 0.3501, 0.5132, 0.4392, 0.5787, 0.4748, 0.6078, 0.467, 0.6259, 0.4158, 0.606, 0.4375, 0.3728, 0.4106, 0.4146, 0.3764, 0.3954, 0.4239, 0.3561, 0.3992, 0.4592, 0.4011, 0.5027, 0.3501, 0.5132, 0.3501, 0.452, 0.4146, 0.5431, 0.4392, 0.5787, 0.4158, 0.606, 0.3741, 0.5672, 0.4748, 0.6078, 0.5214, 0.63, 0.467, 0.6259, 0.533, 0.3435, 0.5842, 0.3635, 0.5608, 0.3907, 0.5252, 0.3616, 0.6259, 0.4023, 0.6499, 0.4563, 0.5989, 0.4668, 0.5854, 0.4264, 0.6499, 0.5174, 0.6236, 0.5741, 0.5894, 0.5549, 0.6008, 0.5103, 0.5761, 0.6134, 0.5214, 0.63, 0.5625, 0.5966, 0.4786, 0.3394, 0.533, 0.3435, 0.5252, 0.3616, 0.5842, 0.3635, 0.6259, 0.4023, 0.5854, 0.4264, 0.5608, 0.3907, 0.6499, 0.4563, 0.6499, 0.5174, 0.6008, 0.5103, 0.5989, 0.4668, 0.6236, 0.5741, 0.5761, 0.6134, 0.5625, 0.5966, 0.5894, 0.5549, 0.6008, 0.5103, 0.5894, 0.5549, 0.5599, 0.5461, 0.5637, 0.5088, 0.5625, 0.5966, 0.5214, 0.63, 0.5469, 0.5868, 0.4786, 0.3394, 0.5252, 0.3616, 0.5135, 0.3747, 0.5608, 0.3907, 0.5854, 0.4264, 0.5523, 0.4407, 0.5371, 0.4079, 0.5989, 0.4668, 0.6008, 0.5103, 0.5637, 0.5088, 0.5609, 0.474, 0.5894, 0.5549, 0.5625, 0.5966, 0.5469, 0.5868, 0.5599, 0.5461, 0.5252, 0.3616, 0.5608, 0.3907, 0.5371, 0.4079, 0.5135, 0.3747, 0.5854, 0.4264, 0.5989, 0.4668, 0.5609, 0.474, 0.5523, 0.4407, 0.4786, 0.3394, 0.5135, 0.3747, 0.4997, 0.383, 0.5371, 0.4079, 0.5523, 0.4407, 0.5231, 0.4497, 0.5138, 0.4184, 0.5609, 0.474, 0.5637, 0.5088, 0.5327, 0.5102, 0.5292, 0.4797, 0.5599, 0.5461, 0.5469, 0.5868, 0.5309, 0.5823, 0.5338, 0.5435, 0.5135, 0.3747, 0.5371, 0.4079, 0.5138, 0.4184, 0.4997, 0.383, 0.5523, 0.4407, 0.5609, 0.474, 0.5292, 0.4797, 0.5231, 0.4497, 0.5637, 0.5088, 0.5599, 0.5461, 0.5338, 0.5435, 0.5327, 0.5102, 0.5469, 0.5868, 0.5214, 0.63, 0.5309, 0.5823, 0.5338, 0.5435, 0.5309, 0.5823, 0.5153, 0.5823, 0.5095, 0.5452, 0.4997, 0.383, 0.5138, 0.4184, 0.4905, 0.4242, 0.4847, 0.3872, 0.5231, 0.4497, 0.5292, 0.4797, 0.5, 0.4847, 0.4955, 0.4556, 0.5327, 0.5102, 0.5338, 0.5435, 0.5095, 0.5452, 0.5045, 0.5138, 0.5309, 0.5823, 0.5214, 0.63, 0.5153, 0.5823, 0.4786, 0.3394, 0.4997, 0.383, 0.4847, 0.3872, 0.5138, 0.4184, 0.5231, 0.4497, 0.4955, 0.4556, 0.4905, 0.4242, 0.5292, 0.4797, 0.5327, 0.5102, 0.5045, 0.5138, 0.5, 0.4847])
me_sphere.materials.append(mat_iron)
me_sphere.use_remesh_preserve_volume = False
me_sphere.use_remesh_preserve_attributes = False
me_sphere.use_mirror_vertex_groups = False
me_sphere.update()

# ---- objects
ob_plane = bpy.data.objects.new('Plane', me_plane)
ob_pickaxe = bpy.data.objects.new('Pickaxe', me_head)
ob_lamp_001 = bpy.data.objects.new('Lamp.001', light_lamp_003)
ob_lamp = bpy.data.objects.new('Lamp', light_lamp_002)
ob_handle = bpy.data.objects.new('Handle', me_cylinder_001)
ob_nails = bpy.data.objects.new('Nails', me_sphere)
ob_camera = bpy.data.objects.new('Camera', cam_camera)

# ---- transforms, parenting, visibility, modifiers, constraints
ob_plane.location = (0.02585, 6.375, 0.0)
ob_plane.rotation_euler = (-8.338e-09, 1.571, -1.571)
ob_plane.scale = (24.84, 24.84, 24.84)
ob_plane.hide_viewport = True
ob_plane.lineart.crease_threshold = 0.0
ob_pickaxe.location = (0.0, 0.0, 0.0)
ob_pickaxe.lineart.crease_threshold = 0.0
_m = ob_pickaxe.modifiers.new('Subsurf', 'SUBSURF')
_m.uv_smooth = 'PRESERVE_CORNERS'
_m.quality = 2
_m.levels = 3
_m.show_only_control_edges = False
ob_lamp_001.location = (2.491, -4.023, 5.22)
ob_lamp_001.rotation_euler = (0.4531, 0.9313, 1.097)
ob_lamp_001.lock_rotations_4d = False
ob_lamp_001.empty_display_type = 'ARROWS'
ob_lamp_001.color = (0.0, 0.0, 0.0, 0.0)
ob_lamp_001.lineart.crease_threshold = 0.0
_c = ob_lamp_001.constraints.new('TRACK_TO'); _c.name = 'AutoTrack'
_c.target = ob_pickaxe
ob_lamp.location = (2.491, -4.023, 5.22)
ob_lamp.rotation_euler = (0.4531, 0.9313, 1.097)
ob_lamp.lock_rotations_4d = False
ob_lamp.empty_display_type = 'ARROWS'
ob_lamp.color = (0.0, 0.0, 0.0, 0.0)
ob_lamp.lineart.crease_threshold = 0.0
_c = ob_lamp.constraints.new('TRACK_TO'); _c.name = 'AutoTrack'
_c.target = ob_pickaxe
ob_handle.parent = ob_pickaxe
ob_handle.location = (0.0, 0.0, 0.9879)
ob_handle.rotation_euler = (0.0, -0.0, 0.3925)
ob_handle.scale = (1.036, 1.036, 1.393)
ob_handle.lineart.crease_threshold = 0.0
_m = ob_handle.modifiers.new('Subsurf', 'SUBSURF')
_m.uv_smooth = 'PRESERVE_CORNERS'
_m.quality = 1
_m.render_levels = 1
_m.show_only_control_edges = False
ob_nails.parent = ob_pickaxe
ob_nails.location = (2.923e-10, 0.4647, 0.7511)
ob_nails.rotation_euler = (-0.1686, 0.06387, 0.0116)
ob_nails.scale = (0.2451, 0.1528, 0.2449)
ob_nails.lineart.crease_threshold = 0.0
_m = ob_nails.modifiers.new('Mirror', 'MIRROR')
_m.use_axis = (False, True, False)
_m.mirror_object = ob_pickaxe
ob_camera.location = (4.032, -10.56, 9.739)
ob_camera.rotation_euler = (0.779, -0.0, 0.3165)
ob_camera.lock_rotations_4d = False
ob_camera.empty_display_type = 'ARROWS'
ob_camera.color = (0.0, 0.0, 0.0, 0.0)
ob_camera.display_type = 'WIRE'
ob_camera.lineart.crease_threshold = 0.0

# ---- collection membership
col_collection_1.objects.link(ob_plane)
col_collection_1.objects.link(ob_pickaxe)
col_collection_1.objects.link(ob_lamp_001)
col_collection_1.objects.link(ob_lamp)
col_collection_1.objects.link(ob_handle)
col_collection_1.objects.link(ob_nails)
col_collection_1.objects.link(ob_camera)

# ---- scene / render settings (as saved in the file)
scene.camera = ob_camera
scene.frame_start = 1; scene.frame_end = 250; scene.frame_set(1)
scene.render.engine = 'CYCLES'
scene.render.dither_intensity = 0.0
scene.cycles.use_denoising = False
scene.cycles.samples = 128
scene.cycles.sampling_pattern = 'TABULATED_SOBOL'
scene.cycles.use_adaptive_sampling = False
scene.cycles.use_light_tree = False
scene.cycles.blur_glossy = 0.0
scene.cycles.sample_clamp_indirect = 0.0
scene.view_settings.view_transform = 'Standard'
bpy.context.view_layer.update()
